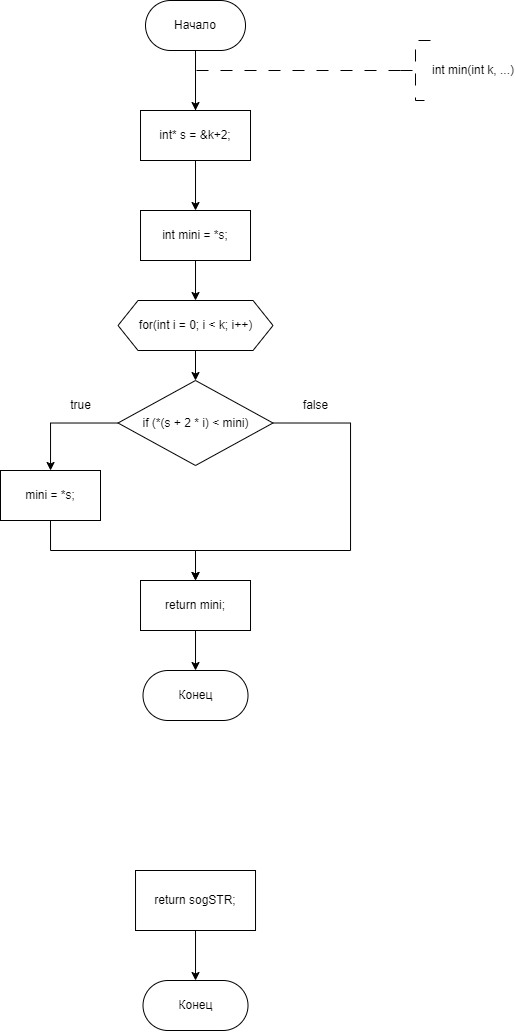

The diagram above was exported from draw.io. Its source (the exported page's mxGraphModel, read from the mxfile embedded in the PNG):
<mxGraphModel dx="877" dy="582" grid="1" gridSize="10" guides="1" tooltips="1" connect="1" arrows="1" fold="1" page="1" pageScale="1" pageWidth="827" pageHeight="1169" math="0" shadow="0">
  <root>
    <mxCell id="WIyWlLk6GJQsqaUBKTNV-0" />
    <mxCell id="WIyWlLk6GJQsqaUBKTNV-1" parent="WIyWlLk6GJQsqaUBKTNV-0" />
    <mxCell id="ae2DDv3dWlce7QhSTDpC-18" value="" style="edgeStyle=orthogonalEdgeStyle;rounded=0;orthogonalLoop=1;jettySize=auto;html=1;entryX=0.5;entryY=0;entryDx=0;entryDy=0;" edge="1" parent="WIyWlLk6GJQsqaUBKTNV-1" source="ae2DDv3dWlce7QhSTDpC-1" target="ae2DDv3dWlce7QhSTDpC-78">
      <mxGeometry relative="1" as="geometry">
        <mxPoint x="355.02" y="310" as="targetPoint" />
      </mxGeometry>
    </mxCell>
    <mxCell id="ae2DDv3dWlce7QhSTDpC-1" value="Начало" style="rounded=1;whiteSpace=wrap;html=1;arcSize=50;" vertex="1" parent="WIyWlLk6GJQsqaUBKTNV-1">
      <mxGeometry x="305.01" y="200" width="100" height="50" as="geometry" />
    </mxCell>
    <mxCell id="ae2DDv3dWlce7QhSTDpC-2" value="" style="edgeStyle=orthogonalEdgeStyle;rounded=0;orthogonalLoop=1;jettySize=auto;html=1;strokeWidth=1;dashed=1;dashPattern=12 12;exitX=0;exitY=0.5;exitDx=0;exitDy=0;exitPerimeter=0;entryX=0.5;entryY=0;entryDx=0;entryDy=0;" edge="1" parent="WIyWlLk6GJQsqaUBKTNV-1" source="ae2DDv3dWlce7QhSTDpC-3" target="ae2DDv3dWlce7QhSTDpC-78">
      <mxGeometry relative="1" as="geometry">
        <Array as="points">
          <mxPoint x="355" y="270" />
          <mxPoint x="355" y="320" />
        </Array>
        <mxPoint x="350" y="310" as="targetPoint" />
        <mxPoint x="550" y="270" as="sourcePoint" />
      </mxGeometry>
    </mxCell>
    <mxCell id="ae2DDv3dWlce7QhSTDpC-3" value="int min(int k, ...)" style="strokeWidth=1;html=1;shape=mxgraph.flowchart.annotation_2;align=left;labelPosition=right;pointerEvents=1;dashed=1;dashPattern=12 12;" vertex="1" parent="WIyWlLk6GJQsqaUBKTNV-1">
      <mxGeometry x="560" y="240" width="30" height="60" as="geometry" />
    </mxCell>
    <mxCell id="ae2DDv3dWlce7QhSTDpC-56" value="Конец" style="rounded=1;whiteSpace=wrap;html=1;arcSize=50;" vertex="1" parent="WIyWlLk6GJQsqaUBKTNV-1">
      <mxGeometry x="302.51" y="1180" width="105" height="50" as="geometry" />
    </mxCell>
    <mxCell id="ae2DDv3dWlce7QhSTDpC-77" value="" style="edgeStyle=orthogonalEdgeStyle;rounded=0;orthogonalLoop=1;jettySize=auto;html=1;" edge="1" parent="WIyWlLk6GJQsqaUBKTNV-1" source="ae2DDv3dWlce7QhSTDpC-75" target="ae2DDv3dWlce7QhSTDpC-56">
      <mxGeometry relative="1" as="geometry" />
    </mxCell>
    <mxCell id="ae2DDv3dWlce7QhSTDpC-75" value="return sogSTR;" style="whiteSpace=wrap;html=1;" vertex="1" parent="WIyWlLk6GJQsqaUBKTNV-1">
      <mxGeometry x="295.02" y="1070" width="120" height="60" as="geometry" />
    </mxCell>
    <mxCell id="ae2DDv3dWlce7QhSTDpC-81" value="" style="edgeStyle=orthogonalEdgeStyle;rounded=0;orthogonalLoop=1;jettySize=auto;html=1;" edge="1" parent="WIyWlLk6GJQsqaUBKTNV-1" source="ae2DDv3dWlce7QhSTDpC-78" target="ae2DDv3dWlce7QhSTDpC-80">
      <mxGeometry relative="1" as="geometry" />
    </mxCell>
    <mxCell id="ae2DDv3dWlce7QhSTDpC-78" value="int* s = &amp;amp;k+2;" style="whiteSpace=wrap;html=1;" vertex="1" parent="WIyWlLk6GJQsqaUBKTNV-1">
      <mxGeometry x="300.01" y="310" width="110" height="50" as="geometry" />
    </mxCell>
    <mxCell id="ae2DDv3dWlce7QhSTDpC-83" value="" style="edgeStyle=orthogonalEdgeStyle;rounded=0;orthogonalLoop=1;jettySize=auto;html=1;" edge="1" parent="WIyWlLk6GJQsqaUBKTNV-1" source="ae2DDv3dWlce7QhSTDpC-80" target="ae2DDv3dWlce7QhSTDpC-82">
      <mxGeometry relative="1" as="geometry" />
    </mxCell>
    <mxCell id="ae2DDv3dWlce7QhSTDpC-80" value="int mini = *s;" style="whiteSpace=wrap;html=1;" vertex="1" parent="WIyWlLk6GJQsqaUBKTNV-1">
      <mxGeometry x="300.01" y="410" width="110" height="50" as="geometry" />
    </mxCell>
    <mxCell id="ae2DDv3dWlce7QhSTDpC-85" value="" style="edgeStyle=orthogonalEdgeStyle;rounded=0;orthogonalLoop=1;jettySize=auto;html=1;" edge="1" parent="WIyWlLk6GJQsqaUBKTNV-1" source="ae2DDv3dWlce7QhSTDpC-82" target="ae2DDv3dWlce7QhSTDpC-84">
      <mxGeometry relative="1" as="geometry" />
    </mxCell>
    <mxCell id="ae2DDv3dWlce7QhSTDpC-82" value="for(int i = 0; i &lt; k; i++)" style="shape=hexagon;perimeter=hexagonPerimeter2;whiteSpace=wrap;html=1;fixedSize=1;" vertex="1" parent="WIyWlLk6GJQsqaUBKTNV-1">
      <mxGeometry x="277.53" y="500" width="154.99" height="50" as="geometry" />
    </mxCell>
    <mxCell id="ae2DDv3dWlce7QhSTDpC-87" value="" style="edgeStyle=orthogonalEdgeStyle;rounded=0;orthogonalLoop=1;jettySize=auto;html=1;" edge="1" parent="WIyWlLk6GJQsqaUBKTNV-1" source="ae2DDv3dWlce7QhSTDpC-84" target="ae2DDv3dWlce7QhSTDpC-86">
      <mxGeometry relative="1" as="geometry" />
    </mxCell>
    <mxCell id="ae2DDv3dWlce7QhSTDpC-91" style="edgeStyle=orthogonalEdgeStyle;rounded=0;orthogonalLoop=1;jettySize=auto;html=1;exitX=1;exitY=0.5;exitDx=0;exitDy=0;entryX=0.5;entryY=0;entryDx=0;entryDy=0;" edge="1" parent="WIyWlLk6GJQsqaUBKTNV-1" source="ae2DDv3dWlce7QhSTDpC-84" target="ae2DDv3dWlce7QhSTDpC-90">
      <mxGeometry relative="1" as="geometry">
        <Array as="points">
          <mxPoint x="510" y="623" />
          <mxPoint x="510" y="750" />
          <mxPoint x="355" y="750" />
        </Array>
      </mxGeometry>
    </mxCell>
    <mxCell id="ae2DDv3dWlce7QhSTDpC-84" value="if (*(s + 2 * i) &lt; mini)" style="rhombus;whiteSpace=wrap;html=1;" vertex="1" parent="WIyWlLk6GJQsqaUBKTNV-1">
      <mxGeometry x="277.52" y="580" width="154.98" height="85" as="geometry" />
    </mxCell>
    <mxCell id="ae2DDv3dWlce7QhSTDpC-92" style="edgeStyle=orthogonalEdgeStyle;rounded=0;orthogonalLoop=1;jettySize=auto;html=1;exitX=0.5;exitY=1;exitDx=0;exitDy=0;entryX=0.5;entryY=0;entryDx=0;entryDy=0;" edge="1" parent="WIyWlLk6GJQsqaUBKTNV-1" source="ae2DDv3dWlce7QhSTDpC-86" target="ae2DDv3dWlce7QhSTDpC-90">
      <mxGeometry relative="1" as="geometry">
        <mxPoint x="320" y="770" as="targetPoint" />
        <Array as="points">
          <mxPoint x="210" y="750" />
          <mxPoint x="355" y="750" />
        </Array>
      </mxGeometry>
    </mxCell>
    <mxCell id="ae2DDv3dWlce7QhSTDpC-86" value="mini = *s;" style="whiteSpace=wrap;html=1;" vertex="1" parent="WIyWlLk6GJQsqaUBKTNV-1">
      <mxGeometry x="160" y="670" width="100" height="50" as="geometry" />
    </mxCell>
    <mxCell id="ae2DDv3dWlce7QhSTDpC-88" value="true" style="text;html=1;align=center;verticalAlign=middle;resizable=0;points=[];autosize=1;strokeColor=none;fillColor=none;" vertex="1" parent="WIyWlLk6GJQsqaUBKTNV-1">
      <mxGeometry x="220" y="590" width="40" height="30" as="geometry" />
    </mxCell>
    <mxCell id="ae2DDv3dWlce7QhSTDpC-89" value="false" style="text;html=1;align=center;verticalAlign=middle;resizable=0;points=[];autosize=1;strokeColor=none;fillColor=none;" vertex="1" parent="WIyWlLk6GJQsqaUBKTNV-1">
      <mxGeometry x="450" y="590" width="50" height="30" as="geometry" />
    </mxCell>
    <mxCell id="ae2DDv3dWlce7QhSTDpC-94" value="" style="edgeStyle=orthogonalEdgeStyle;rounded=0;orthogonalLoop=1;jettySize=auto;html=1;" edge="1" parent="WIyWlLk6GJQsqaUBKTNV-1" source="ae2DDv3dWlce7QhSTDpC-90" target="ae2DDv3dWlce7QhSTDpC-93">
      <mxGeometry relative="1" as="geometry" />
    </mxCell>
    <mxCell id="ae2DDv3dWlce7QhSTDpC-90" value="return mini;" style="whiteSpace=wrap;html=1;" vertex="1" parent="WIyWlLk6GJQsqaUBKTNV-1">
      <mxGeometry x="300.01" y="780" width="110" height="50" as="geometry" />
    </mxCell>
    <mxCell id="ae2DDv3dWlce7QhSTDpC-93" value="Конец" style="rounded=1;whiteSpace=wrap;html=1;arcSize=50;" vertex="1" parent="WIyWlLk6GJQsqaUBKTNV-1">
      <mxGeometry x="302.51" y="870" width="105" height="50" as="geometry" />
    </mxCell>
  </root>
</mxGraphModel>